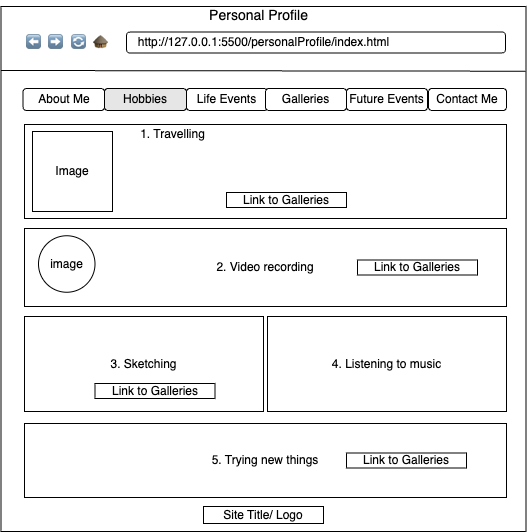

The diagram above was exported from draw.io. Its source (the exported page's mxGraphModel, read from the mxfile embedded in the PNG):
<mxGraphModel dx="1169" dy="879" grid="0" gridSize="10" guides="1" tooltips="1" connect="1" arrows="1" fold="1" page="0" pageScale="1" pageWidth="850" pageHeight="1100" math="0" shadow="0">
  <root>
    <mxCell id="0" />
    <mxCell id="1" parent="0" />
    <mxCell id="vqUKhS4mOeMHTrE7TQfk-1" value="" style="whiteSpace=wrap;html=1;aspect=fixed;" parent="1" vertex="1">
      <mxGeometry x="-152.5" y="-363" width="525" height="525" as="geometry" />
    </mxCell>
    <mxCell id="vqUKhS4mOeMHTrE7TQfk-8" value="" style="endArrow=none;html=1;rounded=0;exitX=-0.001;exitY=0.132;exitDx=0;exitDy=0;exitPerimeter=0;" parent="1" edge="1">
      <mxGeometry width="50" height="50" relative="1" as="geometry">
        <mxPoint x="-152.4950000000001" y="-299.00000000000006" as="sourcePoint" />
        <mxPoint x="372.03" y="-298.3" as="targetPoint" />
      </mxGeometry>
    </mxCell>
    <mxCell id="vqUKhS4mOeMHTrE7TQfk-10" value="&lt;font style=&quot;font-size: 14px;&quot;&gt;Personal Profile&lt;/font&gt;" style="text;html=1;align=center;verticalAlign=middle;resizable=0;points=[];autosize=1;strokeColor=none;fillColor=none;" parent="1" vertex="1">
      <mxGeometry x="46" y="-369" width="117" height="29" as="geometry" />
    </mxCell>
    <mxCell id="vqUKhS4mOeMHTrE7TQfk-13" value="" style="rounded=1;whiteSpace=wrap;html=1;" parent="1" vertex="1">
      <mxGeometry x="-27" y="-337.5" width="379" height="21" as="geometry" />
    </mxCell>
    <mxCell id="vqUKhS4mOeMHTrE7TQfk-21" value="⬅" style="text;html=1;align=center;verticalAlign=middle;resizable=0;points=[];autosize=1;strokeColor=none;fillColor=none;" parent="1" vertex="1">
      <mxGeometry x="-137" y="-340" width="33" height="26" as="geometry" />
    </mxCell>
    <mxCell id="vqUKhS4mOeMHTrE7TQfk-23" value="➡" style="text;html=1;align=center;verticalAlign=middle;resizable=0;points=[];autosize=1;strokeColor=none;fillColor=none;" parent="1" vertex="1">
      <mxGeometry x="-115" y="-340" width="33" height="26" as="geometry" />
    </mxCell>
    <mxCell id="vqUKhS4mOeMHTrE7TQfk-24" value="🔄" style="text;html=1;align=center;verticalAlign=middle;resizable=0;points=[];autosize=1;strokeColor=none;fillColor=none;" parent="1" vertex="1">
      <mxGeometry x="-91.5" y="-340" width="33" height="26" as="geometry" />
    </mxCell>
    <mxCell id="vqUKhS4mOeMHTrE7TQfk-34" value="🛖" style="text;html=1;align=center;verticalAlign=middle;resizable=0;points=[];autosize=1;strokeColor=none;fillColor=none;" parent="1" vertex="1">
      <mxGeometry x="-70" y="-340" width="33" height="26" as="geometry" />
    </mxCell>
    <mxCell id="vqUKhS4mOeMHTrE7TQfk-35" value="http://127.0.0.1:5500/personalProfile/index.html" style="text;html=1;align=center;verticalAlign=middle;resizable=0;points=[];autosize=1;strokeColor=none;fillColor=none;" parent="1" vertex="1">
      <mxGeometry x="-25" y="-340" width="270" height="26" as="geometry" />
    </mxCell>
    <mxCell id="vqUKhS4mOeMHTrE7TQfk-36" value="Hobbies" style="rounded=1;whiteSpace=wrap;html=1;fillColor=#E6E6E6;" parent="1" vertex="1">
      <mxGeometry x="-49" y="-281" width="82" height="22" as="geometry" />
    </mxCell>
    <mxCell id="vqUKhS4mOeMHTrE7TQfk-40" value="About Me" style="rounded=1;whiteSpace=wrap;html=1;fillColor=#FFFFFF;" parent="1" vertex="1">
      <mxGeometry x="-130.5" y="-281" width="81.5" height="22" as="geometry" />
    </mxCell>
    <mxCell id="vqUKhS4mOeMHTrE7TQfk-41" value="Life Events" style="rounded=1;whiteSpace=wrap;html=1;fillColor=#FFFFFF;" parent="1" vertex="1">
      <mxGeometry x="33" y="-281" width="81" height="22" as="geometry" />
    </mxCell>
    <mxCell id="vqUKhS4mOeMHTrE7TQfk-42" value="Galleries" style="rounded=1;whiteSpace=wrap;html=1;fillColor=#FFFFFF;" parent="1" vertex="1">
      <mxGeometry x="112" y="-281" width="81" height="22" as="geometry" />
    </mxCell>
    <mxCell id="vqUKhS4mOeMHTrE7TQfk-43" value="Contact Me" style="rounded=1;whiteSpace=wrap;html=1;fillColor=#FFFFFF;" parent="1" vertex="1">
      <mxGeometry x="275" y="-281" width="78" height="22" as="geometry" />
    </mxCell>
    <mxCell id="vqUKhS4mOeMHTrE7TQfk-44" value="Future Events" style="rounded=1;whiteSpace=wrap;html=1;fillColor=#FFFFFF;" parent="1" vertex="1">
      <mxGeometry x="193" y="-281" width="81" height="22" as="geometry" />
    </mxCell>
    <mxCell id="vqUKhS4mOeMHTrE7TQfk-52" value="" style="rounded=0;whiteSpace=wrap;html=1;" parent="1" vertex="1">
      <mxGeometry x="-129" y="-245" width="482" height="94" as="geometry" />
    </mxCell>
    <mxCell id="vqUKhS4mOeMHTrE7TQfk-53" value="1. Travelling" style="text;html=1;align=center;verticalAlign=middle;resizable=0;points=[];autosize=1;strokeColor=none;fillColor=none;" parent="1" vertex="1">
      <mxGeometry x="-23" y="-248" width="83" height="26" as="geometry" />
    </mxCell>
    <mxCell id="vqUKhS4mOeMHTrE7TQfk-56" value="2. Video recording" style="rounded=0;whiteSpace=wrap;html=1;" parent="1" vertex="1">
      <mxGeometry x="-129" y="-141" width="482" height="78" as="geometry" />
    </mxCell>
    <mxCell id="vqUKhS4mOeMHTrE7TQfk-57" value="3. Sketching" style="rounded=0;whiteSpace=wrap;html=1;" parent="1" vertex="1">
      <mxGeometry x="-129" y="-53" width="239" height="95" as="geometry" />
    </mxCell>
    <mxCell id="vqUKhS4mOeMHTrE7TQfk-58" value="4. Listening to music" style="rounded=0;whiteSpace=wrap;html=1;" parent="1" vertex="1">
      <mxGeometry x="114" y="-53" width="239" height="95" as="geometry" />
    </mxCell>
    <mxCell id="vqUKhS4mOeMHTrE7TQfk-59" value="Image" style="whiteSpace=wrap;html=1;aspect=fixed;" parent="1" vertex="1">
      <mxGeometry x="-121" y="-238" width="80" height="80" as="geometry" />
    </mxCell>
    <mxCell id="vqUKhS4mOeMHTrE7TQfk-60" value="image" style="ellipse;whiteSpace=wrap;html=1;aspect=fixed;" parent="1" vertex="1">
      <mxGeometry x="-115" y="-133.75" width="56.5" height="56.5" as="geometry" />
    </mxCell>
    <mxCell id="vqUKhS4mOeMHTrE7TQfk-62" value="5. Trying new things" style="rounded=0;whiteSpace=wrap;html=1;" parent="1" vertex="1">
      <mxGeometry x="-129" y="54" width="482" height="74" as="geometry" />
    </mxCell>
    <mxCell id="vqUKhS4mOeMHTrE7TQfk-63" value="Site Title/ Logo" style="rounded=0;whiteSpace=wrap;html=1;" parent="1" vertex="1">
      <mxGeometry x="50" y="137" width="120" height="17" as="geometry" />
    </mxCell>
    <mxCell id="2GNGY5h1G_tdIxuEJgp3-4" value="Link to Galleries" style="rounded=0;whiteSpace=wrap;html=1;" vertex="1" parent="1">
      <mxGeometry x="73" y="-177" width="120" height="15" as="geometry" />
    </mxCell>
    <mxCell id="2GNGY5h1G_tdIxuEJgp3-5" value="Link to Galleries" style="rounded=0;whiteSpace=wrap;html=1;" vertex="1" parent="1">
      <mxGeometry x="193" y="83.5" width="120" height="15" as="geometry" />
    </mxCell>
    <mxCell id="2GNGY5h1G_tdIxuEJgp3-6" value="Link to Galleries" style="rounded=0;whiteSpace=wrap;html=1;" vertex="1" parent="1">
      <mxGeometry x="-58.5" y="14" width="120" height="15" as="geometry" />
    </mxCell>
    <mxCell id="2GNGY5h1G_tdIxuEJgp3-7" value="Link to Galleries" style="rounded=0;whiteSpace=wrap;html=1;" vertex="1" parent="1">
      <mxGeometry x="204" y="-109.5" width="120" height="15" as="geometry" />
    </mxCell>
  </root>
</mxGraphModel>